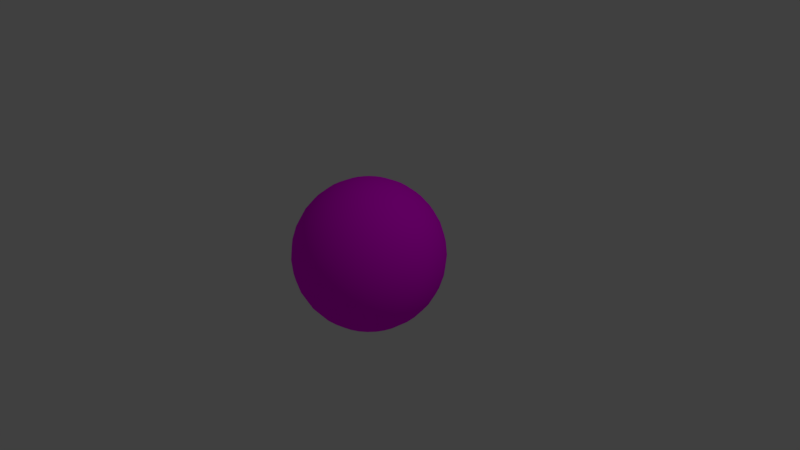 # Source: Me_enoja.blend  (saved by Blender 2.79.0; exported with 4.5.12 LTS)
import bpy
from mathutils import Matrix  # noqa: F401  (used for matrix-valued properties, if any)

bpy.ops.wm.read_factory_settings(use_empty=True)
scene = bpy.context.scene
scene.name = 'Scene'

# ---- collections
col_collection_1 = bpy.data.collections.new('Collection 1'); scene.collection.children.link(col_collection_1)

# ---- images (referenced by path relative to the original .blend; pixels are not part of the script)
import os
ASSET_DIR = os.environ.get("B2B_ASSET_DIR", "")  # directory of the original .blend (textures are referenced by path, not embedded)
HERE = os.path.dirname(os.path.abspath(__file__))  # packed textures are extracted next to this script under _unpacked/

def load_image(name, relpath, width, height, colorspace="sRGB"):
    """Load a texture the original file referenced (path relative to the .blend, or extracted next to this script)."""
    p = next((c for c in (os.path.join(HERE, relpath), os.path.join(ASSET_DIR, relpath)) if relpath and os.path.exists(c)), "")
    if p:
        img = bpy.data.images.load(p, check_existing=True)
        img.name = name
    else:  # same state as the original file: an image datablock whose file is absent (Cycles renders it pink)
        img = bpy.data.images.new(name, width, height)
        img.source = "FILE"
        img.filepath = "//" + (relpath or name)
    img.colorspace_settings.name = colorspace
    return img
img_me_enoja_png = load_image('Me enoja.png', 'Me enoja.png', 1024, 1024, 'sRGB')

# ---- materials (node trees are filled in below, after node groups)
mat_material_001 = bpy.data.materials.new('Material.001')
mat_material_001.alpha_threshold = 0.0
mat_material_001.roughness = 0.5

# ---- material node trees
mat_material_001.use_nodes = True; mat_material_001.node_tree.nodes.clear()
_N = mat_material_001.node_tree.nodes; _L = mat_material_001.node_tree.links
n0 = _N.new('ShaderNodeOutputMaterial'); n0.name = 'Material Output'; n0.location = (300, 300)
n1 = _N.new('ShaderNodeBsdfDiffuse'); n1.name = 'Diffuse BSDF'; n1.location = (10, 300)
n2 = _N.new('ShaderNodeTexImage'); n2.name = 'Image Texture'; n2.location = (-180, 300)
n2.width = 140
n2.image = img_me_enoja_png
_L.new(n1.outputs[0], n0.inputs[0])
_L.new(n2.outputs[0], n1.inputs[0])
n0.is_active_output = True

# ---- world
world_world = bpy.data.worlds.new('World'); scene.world = world_world
world_world.color = (0.05088, 0.05088, 0.05088)
world_world.use_sun_shadow = False
world_world.sun_shadow_jitter_overblur = 0.0
world_world.cycles.sampling_method = 'MANUAL'

# ---- cameras
cam_camera = bpy.data.cameras.new('Camera')
cam_camera.clip_end = 100.0
cam_camera.lens = 35.0
cam_camera.sensor_width = 32.0
cam_camera.sensor_height = 18.0
cam_camera.ortho_scale = 7.314
cam_camera.dof.focus_distance = 0.0

# ---- lights
light_lamp = bpy.data.lights.new('Lamp', 'POINT')
light_lamp.transmission_factor = 0.0
light_lamp.cutoff_distance = 30.0
light_lamp.energy = 100.0
light_lamp.shadow_buffer_clip_start = 1.001
light_lamp.shadow_soft_size = 0.1
light_lamp.shadow_maximum_resolution = 0.006
light_lamp.use_absolute_resolution = True

# ---- meshes
me_sphere = bpy.data.meshes.new('Sphere')
me_sphere.from_pydata([(0.0, -3.258e-07, -1.0), (0.03806, 0.1913, 0.9808), (0.07466, 0.3753, 0.9239), (0.1084, 0.5449, 0.8315), (0.1379, 0.6935, 0.7071), (0.1622, 0.8155, 0.5556), (0.1802, 0.9061, 0.3827), (0.1913, 0.9619, 0.1951), (0.1951, 0.9808, 7.55e-08), (0.1913, 0.9619, -0.1951), (0.1802, 0.9061, -0.3827), (0.1622, 0.8155, -0.5556), (0.1379, 0.6935, -0.7071), (0.1084, 0.5449, -0.8315), (0.07466, 0.3753, -0.9239), (0.03806, 0.1913, -0.9808), (0.07466, 0.1802, 0.9808), (0.1464, 0.3536, 0.9239), (0.2126, 0.5133, 0.8315), (0.2706, 0.6533, 0.7071), (0.3182, 0.7682, 0.5556), (0.3536, 0.8536, 0.3827), (0.3753, 0.9061, 0.1951), (0.3827, 0.9239, 7.55e-08), (0.3753, 0.9061, -0.1951), (0.3536, 0.8536, -0.3827), (0.3182, 0.7682, -0.5556), (0.2706, 0.6533, -0.7071), (0.2126, 0.5133, -0.8315), (0.1464, 0.3536, -0.9239), (0.07466, 0.1802, -0.9808), (0.1084, 0.1622, 0.9808), (0.2126, 0.3182, 0.9239), (0.3087, 0.4619, 0.8315), (0.3928, 0.5879, 0.7071), (0.4619, 0.6913, 0.5556), (0.5133, 0.7682, 0.3827), (0.5449, 0.8155, 0.1951), (0.5556, 0.8315, 7.55e-08), (0.5449, 0.8155, -0.1951), (0.5133, 0.7682, -0.3827), (0.4619, 0.6913, -0.5556), (0.3928, 0.5879, -0.7071), (0.3087, 0.4619, -0.8315), (0.2126, 0.3182, -0.9239), (0.1084, 0.1622, -0.9808), (0.1379, 0.1379, 0.9808), (0.2706, 0.2706, 0.9239), (0.3928, 0.3928, 0.8315), (0.5, 0.5, 0.7071), (0.5879, 0.5879, 0.5556), (0.6533, 0.6533, 0.3827), (0.6935, 0.6935, 0.1951), (0.7071, 0.7071, 7.55e-08), (0.6935, 0.6935, -0.1951), (0.6533, 0.6533, -0.3827), (0.5879, 0.5879, -0.5556), (0.5, 0.5, -0.7071), (0.3928, 0.3928, -0.8315), (0.2706, 0.2706, -0.9239), (0.1379, 0.1379, -0.9808), (0.1622, 0.1084, 0.9808), (0.3182, 0.2126, 0.9239), (0.4619, 0.3087, 0.8315), (0.5879, 0.3928, 0.7071), (0.6913, 0.4619, 0.5556), (0.7682, 0.5133, 0.3827), (0.8155, 0.5449, 0.1951), (0.8315, 0.5556, 7.55e-08), (0.8155, 0.5449, -0.1951), (0.7682, 0.5133, -0.3827), (0.6913, 0.4619, -0.5556), (0.5879, 0.3928, -0.7071), (0.4619, 0.3087, -0.8315), (0.3182, 0.2126, -0.9239), (0.1622, 0.1084, -0.9808), (0.1802, 0.07466, 0.9808), (0.3536, 0.1464, 0.9239), (0.5133, 0.2126, 0.8315), (0.6533, 0.2706, 0.7071), (0.7682, 0.3182, 0.5556), (0.8536, 0.3536, 0.3827), (0.9061, 0.3753, 0.1951), (0.9239, 0.3827, 7.55e-08), (0.9061, 0.3753, -0.1951), (0.8536, 0.3536, -0.3827), (0.7682, 0.3182, -0.5556), (0.6533, 0.2706, -0.7071), (0.5133, 0.2126, -0.8315), (0.3536, 0.1464, -0.9239), (0.1802, 0.07466, -0.9808), (0.1913, 0.03806, 0.9808), (0.3753, 0.07466, 0.9239), (0.5449, 0.1084, 0.8315), (0.6935, 0.1379, 0.7071), (0.8155, 0.1622, 0.5556), (0.9061, 0.1802, 0.3827), (0.9619, 0.1913, 0.1951), (0.9808, 0.1951, 7.55e-08), (0.9619, 0.1913, -0.1951), (0.9061, 0.1802, -0.3827), (0.8155, 0.1622, -0.5556), (0.6935, 0.1379, -0.7071), (0.5449, 0.1084, -0.8315), (0.3753, 0.07466, -0.9239), (0.1913, 0.03806, -0.9808), (0.1951, -3.266e-07, 0.9808), (0.3827, -3.192e-07, 0.9239), (0.5556, -3.117e-07, 0.8315), (0.7071, -3.192e-07, 0.7071), (0.8315, -3.341e-07, 0.5556), (0.9239, -2.745e-07, 0.3827), (0.9808, -3.937e-07, 0.1951), (1.0, -3.788e-07, 7.55e-08), (0.9808, -3.937e-07, -0.1951), (0.9239, -2.298e-07, -0.3827), (0.8315, -3.341e-07, -0.5556), (0.7071, -3.192e-07, -0.7071), (0.5556, -3.415e-07, -0.8315), (0.3827, -3.043e-07, -0.9239), (0.1951, -3.08e-07, -0.9808), (0.1913, -0.03806, 0.9808), (0.3753, -0.07466, 0.9239), (0.5449, -0.1084, 0.8315), (0.6935, -0.138, 0.7071), (0.8155, -0.1622, 0.5556), (0.9061, -0.1802, 0.3827), (0.9619, -0.1913, 0.1951), (0.9808, -0.1951, 7.55e-08), (0.9619, -0.1913, -0.1951), (0.9061, -0.1802, -0.3827), (0.8155, -0.1622, -0.5556), (0.6935, -0.138, -0.7071), (0.5449, -0.1084, -0.8315), (0.3753, -0.07466, -0.9239), (0.1913, -0.03806, -0.9808), (0.1802, -0.07466, 0.9808), (0.3536, -0.1464, 0.9239), (0.5133, -0.2126, 0.8315), (0.6533, -0.2706, 0.7071), (0.7682, -0.3182, 0.5556), (0.8536, -0.3536, 0.3827), (0.9061, -0.3753, 0.1951), (0.9239, -0.3827, 7.55e-08), (0.9061, -0.3753, -0.1951), (0.8536, -0.3536, -0.3827), (0.7682, -0.3182, -0.5556), (0.6533, -0.2706, -0.7071), (0.5133, -0.2126, -0.8315), (0.3536, -0.1464, -0.9239), (0.1802, -0.07466, -0.9808), (0.1622, -0.1084, 0.9808), (0.3182, -0.2126, 0.9239), (0.4619, -0.3087, 0.8315), (0.5879, -0.3928, 0.7071), (0.6913, -0.4619, 0.5556), (0.7682, -0.5133, 0.3827), (0.8155, -0.5449, 0.1951), (0.8315, -0.5556, 7.55e-08), (0.8155, -0.5449, -0.1951), (0.7682, -0.5133, -0.3827), (0.6913, -0.4619, -0.5556), (0.5879, -0.3928, -0.7071), (0.4619, -0.3087, -0.8315), (0.3182, -0.2126, -0.9239), (0.1622, -0.1084, -0.9808), (0.1379, -0.138, 0.9808), (0.2706, -0.2706, 0.9239), (0.3928, -0.3928, 0.8315), (0.5, -0.5, 0.7071), (0.5879, -0.5879, 0.5556), (0.6533, -0.6533, 0.3827), (0.6935, -0.6935, 0.1951), (0.7071, -0.7071, 7.55e-08), (0.6935, -0.6935, -0.1951), (0.6533, -0.6533, -0.3827), (0.5879, -0.5879, -0.5556), (0.5, -0.5, -0.7071), (0.3928, -0.3928, -0.8315), (0.2706, -0.2706, -0.9239), (0.1379, -0.138, -0.9808), (0.1084, -0.1622, 0.9808), (0.2126, -0.3182, 0.9239), (0.3087, -0.4619, 0.8315), (0.3928, -0.5879, 0.7071), (0.4619, -0.6913, 0.5556), (0.5133, -0.7682, 0.3827), (0.5449, -0.8155, 0.1951), (0.5556, -0.8315, 7.55e-08), (0.5449, -0.8155, -0.1951), (0.5133, -0.7682, -0.3827), (0.4619, -0.6913, -0.5556), (0.3928, -0.5879, -0.7071), (0.3087, -0.4619, -0.8315), (0.2126, -0.3182, -0.9239), (0.1084, -0.1622, -0.9808), (0.07466, -0.1802, 0.9808), (0.1464, -0.3536, 0.9239), (0.2126, -0.5133, 0.8315), (0.2706, -0.6533, 0.7071), (0.3182, -0.7682, 0.5556), (0.3536, -0.8536, 0.3827), (0.3753, -0.9061, 0.1951), (0.3827, -0.9239, 7.55e-08), (0.3753, -0.9061, -0.1951), (0.3536, -0.8536, -0.3827), (0.3182, -0.7682, -0.5556), (0.2706, -0.6533, -0.7071), (0.2126, -0.5133, -0.8315), (0.1464, -0.3536, -0.9239), (0.07466, -0.1802, -0.9808), (0.03806, -0.1913, 0.9808), (0.07466, -0.3753, 0.9239), (0.1084, -0.5449, 0.8315), (0.1379, -0.6935, 0.7071), (0.1622, -0.8155, 0.5556), (0.1802, -0.9061, 0.3827), (0.1913, -0.9619, 0.1951), (0.1951, -0.9808, 7.55e-08), (0.1913, -0.9619, -0.1951), (0.1802, -0.9061, -0.3827), (0.1622, -0.8155, -0.5556), (0.1379, -0.6935, -0.7071), (0.1084, -0.5449, -0.8315), (0.07466, -0.3753, -0.9239), (0.03806, -0.1913, -0.9808), (-7.212e-09, -0.1951, 0.9808), (4.122e-08, -0.3827, 0.9239), (2.632e-08, -0.5556, 0.8315), (-2.584e-08, -0.7071, 0.7071), (-8.544e-08, -0.8315, 0.5556), (6.357e-08, -0.9239, 0.3827), (-8.544e-08, -0.9808, 0.1951), (-1.003e-07, -1.0, 7.55e-08), (-8.544e-08, -0.9808, -0.1951), (6.357e-08, -0.9239, -0.3827), (-8.544e-08, -0.8315, -0.5556), (-2.584e-08, -0.7071, -0.7071), (-1.094e-08, -0.5556, -0.8315), (3.964e-09, -0.3827, -0.9239), (3.964e-09, -0.1951, -0.9808), (-0.03806, -0.1913, 0.9808), (-0.07466, -0.3753, 0.9239), (-0.1084, -0.5449, 0.8315), (-0.1379, -0.6935, 0.7071), (-0.1622, -0.8155, 0.5556), (-0.1802, -0.9061, 0.3827), (-0.1913, -0.9619, 0.1951), (-0.1951, -0.9808, 7.55e-08), (-0.1913, -0.9619, -0.1951), (-0.1802, -0.9061, -0.3827), (-0.1622, -0.8155, -0.5556), (-0.1379, -0.6935, -0.7071), (-0.1084, -0.5449, -0.8315), (-0.07466, -0.3753, -0.9239), (-0.03806, -0.1913, -0.9808), (-1.247e-07, -6.269e-07, 1.0), (-0.07466, -0.1802, 0.9808), (-0.1464, -0.3536, 0.9239), (-0.2126, -0.5133, 0.8315), (-0.2706, -0.6533, 0.7071), (-0.3182, -0.7682, 0.5556), (-0.3536, -0.8536, 0.3827), (-0.3753, -0.9061, 0.1951), (-0.3827, -0.9239, 7.55e-08), (-0.3753, -0.9061, -0.1951), (-0.3536, -0.8536, -0.3827), (-0.3182, -0.7682, -0.5556), (-0.2706, -0.6533, -0.7071), (-0.2126, -0.5133, -0.8315), (-0.1464, -0.3536, -0.9239), (-0.07466, -0.1802, -0.9808), (-0.1084, -0.1622, 0.9808), (-0.2126, -0.3182, 0.9239), (-0.3087, -0.4619, 0.8315), (-0.3928, -0.5879, 0.7071), (-0.4619, -0.6913, 0.5556), (-0.5133, -0.7682, 0.3827), (-0.5449, -0.8155, 0.1951), (-0.5556, -0.8315, 7.55e-08), (-0.5449, -0.8155, -0.1951), (-0.5133, -0.7682, -0.3827), (-0.4619, -0.6913, -0.5556), (-0.3928, -0.5879, -0.7071), (-0.3087, -0.4619, -0.8315), (-0.2126, -0.3182, -0.9239), (-0.1084, -0.1622, -0.9808), (-0.1379, -0.138, 0.9808), (-0.2706, -0.2706, 0.9239), (-0.3928, -0.3928, 0.8315), (-0.5, -0.5, 0.7071), (-0.5879, -0.5879, 0.5556), (-0.6533, -0.6533, 0.3827), (-0.6935, -0.6935, 0.1951), (-0.7071, -0.7071, 7.55e-08), (-0.6935, -0.6935, -0.1951), (-0.6533, -0.6533, -0.3827), (-0.5879, -0.5879, -0.5556), (-0.5, -0.5, -0.7071), (-0.3928, -0.3928, -0.8315), (-0.2706, -0.2706, -0.9239), (-0.1379, -0.1379, -0.9808), (-0.1622, -0.1084, 0.9808), (-0.3182, -0.2126, 0.9239), (-0.4619, -0.3087, 0.8315), (-0.5879, -0.3928, 0.7071), (-0.6913, -0.4619, 0.5556), (-0.7682, -0.5133, 0.3827), (-0.8155, -0.5449, 0.1951), (-0.8315, -0.5556, 7.55e-08), (-0.8155, -0.5449, -0.1951), (-0.7682, -0.5133, -0.3827), (-0.6913, -0.4619, -0.5556), (-0.5879, -0.3928, -0.7071), (-0.4619, -0.3087, -0.8315), (-0.3182, -0.2126, -0.9239), (-0.1622, -0.1084, -0.9808), (-0.1802, -0.07466, 0.9808), (-0.3536, -0.1464, 0.9239), (-0.5133, -0.2126, 0.8315), (-0.6533, -0.2706, 0.7071), (-0.7682, -0.3182, 0.5556), (-0.8536, -0.3536, 0.3827), (-0.9061, -0.3753, 0.1951), (-0.9239, -0.3827, 7.55e-08), (-0.9061, -0.3753, -0.1951), (-0.8536, -0.3536, -0.3827), (-0.7682, -0.3182, -0.5556), (-0.6533, -0.2706, -0.7071), (-0.5133, -0.2126, -0.8315), (-0.3536, -0.1464, -0.9239), (-0.1802, -0.07466, -0.9808), (-0.1913, -0.03806, 0.9808), (-0.3753, -0.07466, 0.9239), (-0.5449, -0.1084, 0.8315), (-0.6935, -0.1379, 0.7071), (-0.8155, -0.1622, 0.5556), (-0.9061, -0.1802, 0.3827), (-0.9619, -0.1913, 0.1951), (-0.9808, -0.1951, 7.55e-08), (-0.9619, -0.1913, -0.1951), (-0.9061, -0.1802, -0.3827), (-0.8155, -0.1622, -0.5556), (-0.6935, -0.1379, -0.7071), (-0.5449, -0.1084, -0.8315), (-0.3753, -0.07466, -0.9239), (-0.1913, -0.03806, -0.9808), (-0.1951, -3.117e-07, 0.9808), (-0.3827, -2.819e-07, 0.9239), (-0.5556, -2.819e-07, 0.8315), (-0.7071, -1.851e-07, 0.7071), (-0.8315, -1.404e-07, 0.5556), (-0.9239, -3.192e-07, 0.3827), (-0.9808, -9.567e-08, 0.1951), (-1.0, -1.404e-07, 7.55e-08), (-0.9808, -9.567e-08, -0.1951), (-0.9239, -3.192e-07, -0.3827), (-0.8315, -1.404e-07, -0.5556), (-0.7071, -1.851e-07, -0.7071), (-0.5556, -2.596e-07, -0.8315), (-0.3827, -2.521e-07, -0.9239), (-0.1951, -3.155e-07, -0.9808), (-0.1913, 0.03806, 0.9808), (-0.3753, 0.07466, 0.9239), (-0.5449, 0.1084, 0.8315), (-0.6935, 0.1379, 0.7071), (-0.8155, 0.1622, 0.5556), (-0.9061, 0.1802, 0.3827), (-0.9619, 0.1913, 0.1951), (-0.9808, 0.1951, 7.55e-08), (-0.9619, 0.1913, -0.1951), (-0.9061, 0.1802, -0.3827), (-0.8155, 0.1622, -0.5556), (-0.6935, 0.1379, -0.7071), (-0.5449, 0.1084, -0.8315), (-0.3753, 0.07466, -0.9239), (-0.1913, 0.03806, -0.9808), (-0.1802, 0.07466, 0.9808), (-0.3536, 0.1464, 0.9239), (-0.5133, 0.2126, 0.8315), (-0.6533, 0.2706, 0.7071), (-0.7682, 0.3182, 0.5556), (-0.8536, 0.3536, 0.3827), (-0.9061, 0.3753, 0.1951), (-0.9239, 0.3827, 7.55e-08), (-0.9061, 0.3753, -0.1951), (-0.8536, 0.3536, -0.3827), (-0.7682, 0.3182, -0.5556), (-0.6533, 0.2706, -0.7071), (-0.5133, 0.2126, -0.8315), (-0.3536, 0.1464, -0.9239), (-0.1802, 0.07466, -0.9808), (-0.1622, 0.1084, 0.9808), (-0.3182, 0.2126, 0.9239), (-0.4619, 0.3087, 0.8315), (-0.5879, 0.3928, 0.7071), (-0.6913, 0.4619, 0.5556), (-0.7682, 0.5133, 0.3827), (-0.8155, 0.5449, 0.1951), (-0.8315, 0.5556, 7.55e-08), (-0.8155, 0.5449, -0.1951), (-0.7682, 0.5133, -0.3827), (-0.6913, 0.4619, -0.5556), (-0.5879, 0.3928, -0.7071), (-0.4619, 0.3087, -0.8315), (-0.3182, 0.2126, -0.9239), (-0.1622, 0.1084, -0.9808), (-0.1379, 0.1379, 0.9808), (-0.2706, 0.2706, 0.9239), (-0.3928, 0.3928, 0.8315), (-0.5, 0.5, 0.7071), (-0.5879, 0.5879, 0.5556), (-0.6533, 0.6533, 0.3827), (-0.6935, 0.6935, 0.1951), (-0.7071, 0.7071, 7.55e-08), (-0.6935, 0.6935, -0.1951), (-0.6533, 0.6533, -0.3827), (-0.5879, 0.5879, -0.5556), (-0.5, 0.5, -0.7071), (-0.3928, 0.3928, -0.8315), (-0.2706, 0.2706, -0.9239), (-0.1379, 0.1379, -0.9808), (-0.1084, 0.1622, 0.9808), (-0.2126, 0.3182, 0.9239), (-0.3087, 0.4619, 0.8315), (-0.3928, 0.5879, 0.7071), (-0.4619, 0.6913, 0.5556), (-0.5133, 0.7682, 0.3827), (-0.5449, 0.8155, 0.1951), (-0.5556, 0.8315, 7.55e-08), (-0.5449, 0.8155, -0.1951), (-0.5133, 0.7682, -0.3827), (-0.4619, 0.6913, -0.5556), (-0.3928, 0.5879, -0.7071), (-0.3087, 0.4619, -0.8315), (-0.2126, 0.3182, -0.9239), (-0.1084, 0.1622, -0.9808), (-0.07466, 0.1802, 0.9808), (-0.1464, 0.3536, 0.9239), (-0.2126, 0.5133, 0.8315), (-0.2706, 0.6533, 0.7071), (-0.3182, 0.7682, 0.5556), (-0.3536, 0.8536, 0.3827), (-0.3753, 0.9061, 0.1951), (-0.3827, 0.9239, 7.55e-08), (-0.3753, 0.9061, -0.1951), (-0.3536, 0.8536, -0.3827), (-0.3182, 0.7682, -0.5556), (-0.2706, 0.6533, -0.7071), (-0.2126, 0.5133, -0.8315), (-0.1464, 0.3536, -0.9239), (-0.07466, 0.1802, -0.9808), (-0.03806, 0.1913, 0.9808), (-0.07466, 0.3753, 0.9239), (-0.1084, 0.5449, 0.8315), (-0.1379, 0.6935, 0.7071), (-0.1622, 0.8155, 0.5556), (-0.1802, 0.9061, 0.3827), (-0.1913, 0.9619, 0.1951), (-0.1951, 0.9808, 7.55e-08), (-0.1913, 0.9619, -0.1951), (-0.1802, 0.9061, -0.3827), (-0.1622, 0.8155, -0.5556), (-0.1379, 0.6935, -0.7071), (-0.1084, 0.5449, -0.8315), (-0.07466, 0.3753, -0.9239), (-0.03806, 0.1913, -0.9808), (3.749e-08, 0.1951, 0.9808), (7.847e-08, 0.3827, 0.9239), (1.083e-07, 0.5556, 0.8315), (1.53e-07, 0.7071, 0.7071), (2.722e-07, 0.8315, 0.5556), (6.357e-08, 0.9239, 0.3827), (2.573e-07, 0.9808, 0.1951), (2.722e-07, 1.0, 7.55e-08), (2.573e-07, 0.9808, -0.1951), (6.357e-08, 0.9239, -0.3827), (2.722e-07, 0.8315, -0.5556), (1.53e-07, 0.7071, -0.7071), (1.232e-07, 0.5556, -0.8315), (7.847e-08, 0.3827, -0.9239), (1.514e-08, 0.1951, -0.9808)], [], [(476, 475, 9, 10), (469, 468, 2, 3), (477, 476, 10, 11), (470, 469, 3, 4), (478, 477, 11, 12), (471, 470, 4, 5), (479, 478, 12, 13), (472, 471, 5, 6), (480, 479, 13, 14), (473, 472, 6, 7), (481, 480, 14, 15), (474, 473, 7, 8), (467, 256, 1), (0, 481, 15), (475, 474, 8, 9), (468, 467, 1, 2), (1, 256, 16), (0, 15, 30), (9, 8, 23, 24), (2, 1, 16, 17), (10, 9, 24, 25), (3, 2, 17, 18), (11, 10, 25, 26), (4, 3, 18, 19), (12, 11, 26, 27), (5, 4, 19, 20), (13, 12, 27, 28), (6, 5, 20, 21), (14, 13, 28, 29), (7, 6, 21, 22), (15, 14, 29, 30), (8, 7, 22, 23), (20, 19, 34, 35), (28, 27, 42, 43), (21, 20, 35, 36), (29, 28, 43, 44), (22, 21, 36, 37), (30, 29, 44, 45), (23, 22, 37, 38), (16, 256, 31), (0, 30, 45), (24, 23, 38, 39), (17, 16, 31, 32), (25, 24, 39, 40), (18, 17, 32, 33), (26, 25, 40, 41), (19, 18, 33, 34), (27, 26, 41, 42), (39, 38, 53, 54), (32, 31, 46, 47), (40, 39, 54, 55), (33, 32, 47, 48), (41, 40, 55, 56), (34, 33, 48, 49), (42, 41, 56, 57), (35, 34, 49, 50), (43, 42, 57, 58), (36, 35, 50, 51), (44, 43, 58, 59), (37, 36, 51, 52), (45, 44, 59, 60), (38, 37, 52, 53), (31, 256, 46), (0, 45, 60), (58, 57, 72, 73), (51, 50, 65, 66), (59, 58, 73, 74), (52, 51, 66, 67), (60, 59, 74, 75), (53, 52, 67, 68), (46, 256, 61), (0, 60, 75), (54, 53, 68, 69), (47, 46, 61, 62), (55, 54, 69, 70), (48, 47, 62, 63), (56, 55, 70, 71), (49, 48, 63, 64), (57, 56, 71, 72), (50, 49, 64, 65), (70, 69, 84, 85), (63, 62, 77, 78), (71, 70, 85, 86), (64, 63, 78, 79), (72, 71, 86, 87), (65, 64, 79, 80), (73, 72, 87, 88), (66, 65, 80, 81), (74, 73, 88, 89), (67, 66, 81, 82), (75, 74, 89, 90), (68, 67, 82, 83), (61, 256, 76), (0, 75, 90), (69, 68, 83, 84), (62, 61, 76, 77), (89, 88, 103, 104), (82, 81, 96, 97), (90, 89, 104, 105), (83, 82, 97, 98), (76, 256, 91), (0, 90, 105), (84, 83, 98, 99), (77, 76, 91, 92), (85, 84, 99, 100), (78, 77, 92, 93), (86, 85, 100, 101), (79, 78, 93, 94), (87, 86, 101, 102), (80, 79, 94, 95), (88, 87, 102, 103), (81, 80, 95, 96), (93, 92, 107, 108), (101, 100, 115, 116), (94, 93, 108, 109), (102, 101, 116, 117), (95, 94, 109, 110), (103, 102, 117, 118), (96, 95, 110, 111), (104, 103, 118, 119), (97, 96, 111, 112), (105, 104, 119, 120), (98, 97, 112, 113), (91, 256, 106), (0, 105, 120), (99, 98, 113, 114), (92, 91, 106, 107), (100, 99, 114, 115), (112, 111, 126, 127), (120, 119, 134, 135), (113, 112, 127, 128), (106, 256, 121), (0, 120, 135), (114, 113, 128, 129), (107, 106, 121, 122), (115, 114, 129, 130), (108, 107, 122, 123), (116, 115, 130, 131), (109, 108, 123, 124), (117, 116, 131, 132), (110, 109, 124, 125), (118, 117, 132, 133), (111, 110, 125, 126), (119, 118, 133, 134), (131, 130, 145, 146), (124, 123, 138, 139), (132, 131, 146, 147), (125, 124, 139, 140), (133, 132, 147, 148), (126, 125, 140, 141), (134, 133, 148, 149), (127, 126, 141, 142), (135, 134, 149, 150), (128, 127, 142, 143), (121, 256, 136), (0, 135, 150), (129, 128, 143, 144), (122, 121, 136, 137), (130, 129, 144, 145), (123, 122, 137, 138), (150, 149, 164, 165), (143, 142, 157, 158), (136, 256, 151), (0, 150, 165), (144, 143, 158, 159), (137, 136, 151, 152), (145, 144, 159, 160), (138, 137, 152, 153), (146, 145, 160, 161), (139, 138, 153, 154), (147, 146, 161, 162), (140, 139, 154, 155), (148, 147, 162, 163), (141, 140, 155, 156), (149, 148, 163, 164), (142, 141, 156, 157), (154, 153, 168, 169), (162, 161, 176, 177), (155, 154, 169, 170), (163, 162, 177, 178), (156, 155, 170, 171), (164, 163, 178, 179), (157, 156, 171, 172), (165, 164, 179, 180), (158, 157, 172, 173), (151, 256, 166), (0, 165, 180), (159, 158, 173, 174), (152, 151, 166, 167), (160, 159, 174, 175), (153, 152, 167, 168), (161, 160, 175, 176), (173, 172, 187, 188), (166, 256, 181), (0, 180, 195), (174, 173, 188, 189), (167, 166, 181, 182), (175, 174, 189, 190), (168, 167, 182, 183), (176, 175, 190, 191), (169, 168, 183, 184), (177, 176, 191, 192), (170, 169, 184, 185), (178, 177, 192, 193), (171, 170, 185, 186), (179, 178, 193, 194), (172, 171, 186, 187), (180, 179, 194, 195), (192, 191, 206, 207), (185, 184, 199, 200), (193, 192, 207, 208), (186, 185, 200, 201), (194, 193, 208, 209), (187, 186, 201, 202), (195, 194, 209, 210), (188, 187, 202, 203), (181, 256, 196), (0, 195, 210), (189, 188, 203, 204), (182, 181, 196, 197), (190, 189, 204, 205), (183, 182, 197, 198), (191, 190, 205, 206), (184, 183, 198, 199), (0, 210, 225), (204, 203, 218, 219), (197, 196, 211, 212), (205, 204, 219, 220), (198, 197, 212, 213), (206, 205, 220, 221), (199, 198, 213, 214), (207, 206, 221, 222), (200, 199, 214, 215), (208, 207, 222, 223), (201, 200, 215, 216), (209, 208, 223, 224), (202, 201, 216, 217), (210, 209, 224, 225), (203, 202, 217, 218), (196, 256, 211), (223, 222, 237, 238), (216, 215, 230, 231), (224, 223, 238, 239), (217, 216, 231, 232), (225, 224, 239, 240), (218, 217, 232, 233), (211, 256, 226), (0, 225, 240), (219, 218, 233, 234), (212, 211, 226, 227), (220, 219, 234, 235), (213, 212, 227, 228), (221, 220, 235, 236), (214, 213, 228, 229), (222, 221, 236, 237), (215, 214, 229, 230), (227, 226, 241, 242), (235, 234, 249, 250), (228, 227, 242, 243), (236, 235, 250, 251), (229, 228, 243, 244), (237, 236, 251, 252), (230, 229, 244, 245), (238, 237, 252, 253), (231, 230, 245, 246), (239, 238, 253, 254), (232, 231, 246, 247), (240, 239, 254, 255), (233, 232, 247, 248), (226, 256, 241), (0, 240, 255), (234, 233, 248, 249), (246, 245, 261, 262), (254, 253, 269, 270), (247, 246, 262, 263), (255, 254, 270, 271), (248, 247, 263, 264), (241, 256, 257), (0, 255, 271), (249, 248, 264, 265), (242, 241, 257, 258), (250, 249, 265, 266), (243, 242, 258, 259), (251, 250, 266, 267), (244, 243, 259, 260), (252, 251, 267, 268), (245, 244, 260, 261), (253, 252, 268, 269), (266, 265, 280, 281), (259, 258, 273, 274), (267, 266, 281, 282), (260, 259, 274, 275), (268, 267, 282, 283), (261, 260, 275, 276), (269, 268, 283, 284), (262, 261, 276, 277), (270, 269, 284, 285), (263, 262, 277, 278), (271, 270, 285, 286), (264, 263, 278, 279), (257, 256, 272), (0, 271, 286), (265, 264, 279, 280), (258, 257, 272, 273), (285, 284, 299, 300), (278, 277, 292, 293), (286, 285, 300, 301), (279, 278, 293, 294), (272, 256, 287), (0, 286, 301), (280, 279, 294, 295), (273, 272, 287, 288), (281, 280, 295, 296), (274, 273, 288, 289), (282, 281, 296, 297), (275, 274, 289, 290), (283, 282, 297, 298), (276, 275, 290, 291), (284, 283, 298, 299), (277, 276, 291, 292), (289, 288, 303, 304), (297, 296, 311, 312), (290, 289, 304, 305), (298, 297, 312, 313), (291, 290, 305, 306), (299, 298, 313, 314), (292, 291, 306, 307), (300, 299, 314, 315), (293, 292, 307, 308), (301, 300, 315, 316), (294, 293, 308, 309), (287, 256, 302), (0, 301, 316), (295, 294, 309, 310), (288, 287, 302, 303), (296, 295, 310, 311), (308, 307, 322, 323), (316, 315, 330, 331), (309, 308, 323, 324), (302, 256, 317), (0, 316, 331), (310, 309, 324, 325), (303, 302, 317, 318), (311, 310, 325, 326), (304, 303, 318, 319), (312, 311, 326, 327), (305, 304, 319, 320), (313, 312, 327, 328), (306, 305, 320, 321), (314, 313, 328, 329), (307, 306, 321, 322), (315, 314, 329, 330), (327, 326, 341, 342), (320, 319, 334, 335), (328, 327, 342, 343), (321, 320, 335, 336), (329, 328, 343, 344), (322, 321, 336, 337), (330, 329, 344, 345), (323, 322, 337, 338), (331, 330, 345, 346), (324, 323, 338, 339), (317, 256, 332), (0, 331, 346), (325, 324, 339, 340), (318, 317, 332, 333), (326, 325, 340, 341), (319, 318, 333, 334), (346, 345, 360, 361), (339, 338, 353, 354), (332, 256, 347), (0, 346, 361), (340, 339, 354, 355), (333, 332, 347, 348), (341, 340, 355, 356), (334, 333, 348, 349), (342, 341, 356, 357), (335, 334, 349, 350), (343, 342, 357, 358), (336, 335, 350, 351), (344, 343, 358, 359), (337, 336, 351, 352), (345, 344, 359, 360), (338, 337, 352, 353), (358, 357, 372, 373), (351, 350, 365, 366), (359, 358, 373, 374), (352, 351, 366, 367), (360, 359, 374, 375), (353, 352, 367, 368), (361, 360, 375, 376), (354, 353, 368, 369), (347, 256, 362), (0, 361, 376), (355, 354, 369, 370), (348, 347, 362, 363), (356, 355, 370, 371), (349, 348, 363, 364), (357, 356, 371, 372), (350, 349, 364, 365), (362, 256, 377), (0, 376, 391), (370, 369, 384, 385), (363, 362, 377, 378), (371, 370, 385, 386), (364, 363, 378, 379), (372, 371, 386, 387), (365, 364, 379, 380), (373, 372, 387, 388), (366, 365, 380, 381), (374, 373, 388, 389), (367, 366, 381, 382), (375, 374, 389, 390), (368, 367, 382, 383), (376, 375, 390, 391), (369, 368, 383, 384), (381, 380, 395, 396), (389, 388, 403, 404), (382, 381, 396, 397), (390, 389, 404, 405), (383, 382, 397, 398), (391, 390, 405, 406), (384, 383, 398, 399), (377, 256, 392), (0, 391, 406), (385, 384, 399, 400), (378, 377, 392, 393), (386, 385, 400, 401), (379, 378, 393, 394), (387, 386, 401, 402), (380, 379, 394, 395), (388, 387, 402, 403), (400, 399, 414, 415), (393, 392, 407, 408), (401, 400, 415, 416), (394, 393, 408, 409), (402, 401, 416, 417), (395, 394, 409, 410), (403, 402, 417, 418), (396, 395, 410, 411), (404, 403, 418, 419), (397, 396, 411, 412), (405, 404, 419, 420), (398, 397, 412, 413), (406, 405, 420, 421), (399, 398, 413, 414), (392, 256, 407), (0, 406, 421), (419, 418, 433, 434), (412, 411, 426, 427), (420, 419, 434, 435), (413, 412, 427, 428), (421, 420, 435, 436), (414, 413, 428, 429), (407, 256, 422), (0, 421, 436), (415, 414, 429, 430), (408, 407, 422, 423), (416, 415, 430, 431), (409, 408, 423, 424), (417, 416, 431, 432), (410, 409, 424, 425), (418, 417, 432, 433), (411, 410, 425, 426), (423, 422, 437, 438), (431, 430, 445, 446), (424, 423, 438, 439), (432, 431, 446, 447), (425, 424, 439, 440), (433, 432, 447, 448), (426, 425, 440, 441), (434, 433, 448, 449), (427, 426, 441, 442), (435, 434, 449, 450), (428, 427, 442, 443), (436, 435, 450, 451), (429, 428, 443, 444), (422, 256, 437), (0, 436, 451), (430, 429, 444, 445), (442, 441, 456, 457), (450, 449, 464, 465), (443, 442, 457, 458), (451, 450, 465, 466), (444, 443, 458, 459), (437, 256, 452), (0, 451, 466), (445, 444, 459, 460), (438, 437, 452, 453), (446, 445, 460, 461), (439, 438, 453, 454), (447, 446, 461, 462), (440, 439, 454, 455), (448, 447, 462, 463), (441, 440, 455, 456), (449, 448, 463, 464), (461, 460, 475, 476), (454, 453, 468, 469), (462, 461, 476, 477), (455, 454, 469, 470), (463, 462, 477, 478), (456, 455, 470, 471), (464, 463, 478, 479), (457, 456, 471, 472), (465, 464, 479, 480), (458, 457, 472, 473), (466, 465, 480, 481), (459, 458, 473, 474), (452, 256, 467), (0, 466, 481), (460, 459, 474, 475), (453, 452, 467, 468)])
me_sphere.polygons.foreach_set('use_smooth', [True] * 512)
_uv = me_sphere.uv_layers.new(name='UVMap')
_uv.uv.foreach_set('vector', [0.95, 0.375, 0.95, 0.4375, 0.95, 0.4375, 0.95, 0.375, 0.95, 0.8125, 0.95, 0.875, 0.95, 0.875, 0.95, 0.8125, 0.95, 0.3125, 0.95, 0.375, 0.95, 0.375, 0.95, 0.3125, 0.95, 0.75, 0.95, 0.8125, 0.95, 0.8125, 0.95, 0.75, 0.95, 0.25, 0.95, 0.3125, 0.95, 0.3125, 0.95, 0.25, 0.95, 0.6875, 0.95, 0.75, 0.95, 0.75, 0.95, 0.6875, 0.95, 0.1875, 0.95, 0.25, 0.95, 0.25, 0.95, 0.1875, 0.95, 0.625, 0.95, 0.6875, 0.95, 0.6875, 0.95, 0.625, 0.95, 0.125, 0.95, 0.1875, 0.95, 0.1875, 0.95, 0.125, 0.95, 0.5625, 0.95, 0.625, 0.95, 0.625, 0.95, 0.5625, 0.95, 0.0625, 0.95, 0.125, 0.95, 0.125, 0.95, 0.0625, 0.95, 0.5, 0.95, 0.5625, 0.95, 0.5625, 0.95, 0.5, 0.95, 0.9375, 0.95, 1.0, 0.95, 0.9375, 0.95, 0.0, 0.95, 0.0625, 0.95, 0.0625, 0.95, 0.4375, 0.95, 0.5, 0.95, 0.5, 0.95, 0.4375, 0.95, 0.875, 0.95, 0.9375, 0.95, 0.9375, 0.95, 0.875, 0.95, 0.9375, 0.95, 1.0, 0.8485, 0.9375, 0.95, 0.0, 0.95, 0.0625, 0.8485, 0.0625, 0.95, 0.4375, 0.95, 0.5, 0.8485, 0.5, 0.8485, 0.4375, 0.95, 0.875, 0.95, 0.9375, 0.8485, 0.9375, 0.8485, 0.875, 0.95, 0.375, 0.95, 0.4375, 0.8485, 0.4375, 0.8485, 0.375, 0.95, 0.8125, 0.95, 0.875, 0.8485, 0.875, 0.8485, 0.8125, 0.95, 0.3125, 0.95, 0.375, 0.8485, 0.375, 0.8485, 0.3125, 0.95, 0.75, 0.95, 0.8125, 0.8485, 0.8125, 0.8485, 0.75, 0.95, 0.25, 0.95, 0.3125, 0.8485, 0.3125, 0.8485, 0.25, 0.95, 0.6875, 0.95, 0.75, 0.8485, 0.75, 0.8485, 0.6875, 0.95, 0.1875, 0.95, 0.25, 0.8485, 0.25, 0.8485, 0.1875, 0.95, 0.625, 0.95, 0.6875, 0.8485, 0.6875, 0.8485, 0.625, 0.95, 0.125, 0.95, 0.1875, 0.8485, 0.1875, 0.8485, 0.125, 0.95, 0.5625, 0.95, 0.625, 0.8485, 0.625, 0.8485, 0.5625, 0.95, 0.0625, 0.95, 0.125, 0.8485, 0.125, 0.8485, 0.0625, 0.95, 0.5, 0.95, 0.5625, 0.8485, 0.5625, 0.8485, 0.5, 0.8485, 0.6875, 0.8485, 0.75, 0.7904, 0.75, 0.7904, 0.6875, 0.8485, 0.1875, 0.8485, 0.25, 0.7904, 0.25, 0.7904, 0.1875, 0.8485, 0.625, 0.8485, 0.6875, 0.7904, 0.6875, 0.7904, 0.625, 0.8485, 0.125, 0.8485, 0.1875, 0.7904, 0.1875, 0.7904, 0.125, 0.8485, 0.5625, 0.8485, 0.625, 0.7904, 0.625, 0.7904, 0.5625, 0.8485, 0.0625, 0.8485, 0.125, 0.7904, 0.125, 0.7904, 0.0625, 0.8485, 0.5, 0.8485, 0.5625, 0.7904, 0.5625, 0.7904, 0.5, 0.8485, 0.9375, 0.8194, 1.0, 0.7904, 0.9375, 0.8194, 0.0, 0.8485, 0.0625, 0.7904, 0.0625, 0.8485, 0.4375, 0.8485, 0.5, 0.7904, 0.5, 0.7904, 0.4375, 0.8485, 0.875, 0.8485, 0.9375, 0.7904, 0.9375, 0.7904, 0.875, 0.8485, 0.375, 0.8485, 0.4375, 0.7904, 0.4375, 0.7904, 0.375, 0.8485, 0.8125, 0.8485, 0.875, 0.7904, 0.875, 0.7904, 0.8125, 0.8485, 0.3125, 0.8485, 0.375, 0.7904, 0.375, 0.7904, 0.3125, 0.8485, 0.75, 0.8485, 0.8125, 0.7904, 0.8125, 0.7904, 0.75, 0.8485, 0.25, 0.8485, 0.3125, 0.7904, 0.3125, 0.7904, 0.25, 0.7904, 0.4375, 0.7904, 0.5, 0.7323, 0.5, 0.7323, 0.4375, 0.7904, 0.875, 0.7904, 0.9375, 0.7323, 0.9375, 0.7323, 0.875, 0.7904, 0.375, 0.7904, 0.4375, 0.7323, 0.4375, 0.7323, 0.375, 0.7904, 0.8125, 0.7904, 0.875, 0.7323, 0.875, 0.7323, 0.8125, 0.7904, 0.3125, 0.7904, 0.375, 0.7323, 0.375, 0.7323, 0.3125, 0.7904, 0.75, 0.7904, 0.8125, 0.7323, 0.8125, 0.7323, 0.75, 0.7904, 0.25, 0.7904, 0.3125, 0.7323, 0.3125, 0.7323, 0.25, 0.7904, 0.6875, 0.7904, 0.75, 0.7323, 0.75, 0.7323, 0.6875, 0.7904, 0.1875, 0.7904, 0.25, 0.7323, 0.25, 0.7323, 0.1875, 0.7904, 0.625, 0.7904, 0.6875, 0.7323, 0.6875, 0.7323, 0.625, 0.7904, 0.125, 0.7904, 0.1875, 0.7323, 0.1875, 0.7323, 0.125, 0.7904, 0.5625, 0.7904, 0.625, 0.7323, 0.625, 0.7323, 0.5625, 0.7904, 0.0625, 0.7904, 0.125, 0.7323, 0.125, 0.7323, 0.0625, 0.7904, 0.5, 0.7904, 0.5625, 0.7323, 0.5625, 0.7323, 0.5, 0.7904, 0.9375, 0.7613, 1.0, 0.7323, 0.9375, 0.7613, 0.0, 0.7904, 0.0625, 0.7323, 0.0625, 0.7323, 0.1875, 0.7323, 0.25, 0.6742, 0.25, 0.6742, 0.1875, 0.7323, 0.625, 0.7323, 0.6875, 0.6742, 0.6875, 0.6742, 0.625, 0.7323, 0.125, 0.7323, 0.1875, 0.6742, 0.1875, 0.6742, 0.125, 0.7323, 0.5625, 0.7323, 0.625, 0.6742, 0.625, 0.6742, 0.5625, 0.7323, 0.0625, 0.7323, 0.125, 0.6742, 0.125, 0.6742, 0.0625, 0.7323, 0.5, 0.7323, 0.5625, 0.6742, 0.5625, 0.6742, 0.5, 0.7323, 0.9375, 0.7033, 1.0, 0.6742, 0.9375, 0.7033, 0.0, 0.7323, 0.0625, 0.6742, 0.0625, 0.7323, 0.4375, 0.7323, 0.5, 0.6742, 0.5, 0.6742, 0.4375, 0.7323, 0.875, 0.7323, 0.9375, 0.6742, 0.9375, 0.6742, 0.875, 0.7323, 0.375, 0.7323, 0.4375, 0.6742, 0.4375, 0.6742, 0.375, 0.7323, 0.8125, 0.7323, 0.875, 0.6742, 0.875, 0.6742, 0.8125, 0.7323, 0.3125, 0.7323, 0.375, 0.6742, 0.375, 0.6742, 0.3125, 0.7323, 0.75, 0.7323, 0.8125, 0.6742, 0.8125, 0.6742, 0.75, 0.7323, 0.25, 0.7323, 0.3125, 0.6742, 0.3125, 0.6742, 0.25, 0.7323, 0.6875, 0.7323, 0.75, 0.6742, 0.75, 0.6742, 0.6875, 0.6742, 0.375, 0.6742, 0.4375, 0.6162, 0.4375, 0.6162, 0.375, 0.6742, 0.8125, 0.6742, 0.875, 0.6162, 0.875, 0.6162, 0.8125, 0.6742, 0.3125, 0.6742, 0.375, 0.6162, 0.375, 0.6162, 0.3125, 0.6742, 0.75, 0.6742, 0.8125, 0.6162, 0.8125, 0.6162, 0.75, 0.6742, 0.25, 0.6742, 0.3125, 0.6162, 0.3125, 0.6162, 0.25, 0.6742, 0.6875, 0.6742, 0.75, 0.6162, 0.75, 0.6162, 0.6875, 0.6742, 0.1875, 0.6742, 0.25, 0.6162, 0.25, 0.6162, 0.1875, 0.6742, 0.625, 0.6742, 0.6875, 0.6162, 0.6875, 0.6162, 0.625, 0.6742, 0.125, 0.6742, 0.1875, 0.6162, 0.1875, 0.6162, 0.125, 0.6742, 0.5625, 0.6742, 0.625, 0.6162, 0.625, 0.6162, 0.5625, 0.6742, 0.0625, 0.6742, 0.125, 0.6162, 0.125, 0.6162, 0.0625, 0.6742, 0.5, 0.6742, 0.5625, 0.6162, 0.5625, 0.6162, 0.5, 0.6742, 0.9375, 0.6452, 1.0, 0.6162, 0.9375, 0.6452, 0.0, 0.6742, 0.0625, 0.6162, 0.0625, 0.6742, 0.4375, 0.6742, 0.5, 0.6162, 0.5, 0.6162, 0.4375, 0.6742, 0.875, 0.6742, 0.9375, 0.6162, 0.9375, 0.6162, 0.875, 0.6162, 0.125, 0.6162, 0.1875, 0.5581, 0.1875, 0.5581, 0.125, 0.6162, 0.5625, 0.6162, 0.625, 0.5581, 0.625, 0.5581, 0.5625, 0.6162, 0.0625, 0.6162, 0.125, 0.5581, 0.125, 0.5581, 0.0625, 0.6162, 0.5, 0.6162, 0.5625, 0.5581, 0.5625, 0.5581, 0.5, 0.6162, 0.9375, 0.5871, 1.0, 0.5581, 0.9375, 0.5871, 0.0, 0.6162, 0.0625, 0.5581, 0.0625, 0.6162, 0.4375, 0.6162, 0.5, 0.5581, 0.5, 0.5581, 0.4375, 0.6162, 0.875, 0.6162, 0.9375, 0.5581, 0.9375, 0.5581, 0.875, 0.6162, 0.375, 0.6162, 0.4375, 0.5581, 0.4375, 0.5581, 0.375, 0.6162, 0.8125, 0.6162, 0.875, 0.5581, 0.875, 0.5581, 0.8125, 0.6162, 0.3125, 0.6162, 0.375, 0.5581, 0.375, 0.5581, 0.3125, 0.6162, 0.75, 0.6162, 0.8125, 0.5581, 0.8125, 0.5581, 0.75, 0.6162, 0.25, 0.6162, 0.3125, 0.5581, 0.3125, 0.5581, 0.25, 0.6162, 0.6875, 0.6162, 0.75, 0.5581, 0.75, 0.5581, 0.6875, 0.6162, 0.1875, 0.6162, 0.25, 0.5581, 0.25, 0.5581, 0.1875, 0.6162, 0.625, 0.6162, 0.6875, 0.5581, 0.6875, 0.5581, 0.625, 0.5581, 0.8125, 0.5581, 0.875, 0.5, 0.875, 0.5, 0.8125, 0.5581, 0.3125, 0.5581, 0.375, 0.5, 0.375, 0.5, 0.3125, 0.5581, 0.75, 0.5581, 0.8125, 0.5, 0.8125, 0.5, 0.75, 0.5581, 0.25, 0.5581, 0.3125, 0.5, 0.3125, 0.5, 0.25, 0.5581, 0.6875, 0.5581, 0.75, 0.5, 0.75, 0.5, 0.6875, 0.5581, 0.1875, 0.5581, 0.25, 0.5, 0.25, 0.5, 0.1875, 0.5581, 0.625, 0.5581, 0.6875, 0.5, 0.6875, 0.5, 0.625, 0.5581, 0.125, 0.5581, 0.1875, 0.5, 0.1875, 0.5, 0.125, 0.5581, 0.5625, 0.5581, 0.625, 0.5, 0.625, 0.5, 0.5625, 0.5581, 0.0625, 0.5581, 0.125, 0.5, 0.125, 0.5, 0.0625, 0.5581, 0.5, 0.5581, 0.5625, 0.5, 0.5625, 0.5, 0.5, 0.5581, 0.9375, 0.529, 1.0, 0.5, 0.9375, 0.529, 0.0, 0.5581, 0.0625, 0.5, 0.0625, 0.5581, 0.4375, 0.5581, 0.5, 0.5, 0.5, 0.5, 0.4375, 0.5581, 0.875, 0.5581, 0.9375, 0.5, 0.9375, 0.5, 0.875, 0.5581, 0.375, 0.5581, 0.4375, 0.5, 0.4375, 0.5, 0.375, 0.5, 0.5625, 0.5, 0.625, 0.4419, 0.625, 0.4419, 0.5625, 0.5, 0.0625, 0.5, 0.125, 0.4419, 0.125, 0.4419, 0.0625, 0.5, 0.5, 0.5, 0.5625, 0.4419, 0.5625, 0.4419, 0.5, 0.5, 0.9375, 0.471, 1.0, 0.4419, 0.9375, 0.471, 0.0, 0.5, 0.0625, 0.4419, 0.0625, 0.5, 0.4375, 0.5, 0.5, 0.4419, 0.5, 0.4419, 0.4375, 0.5, 0.875, 0.5, 0.9375, 0.4419, 0.9375, 0.4419, 0.875, 0.5, 0.375, 0.5, 0.4375, 0.4419, 0.4375, 0.4419, 0.375, 0.5, 0.8125, 0.5, 0.875, 0.4419, 0.875, 0.4419, 0.8125, 0.5, 0.3125, 0.5, 0.375, 0.4419, 0.375, 0.4419, 0.3125, 0.5, 0.75, 0.5, 0.8125, 0.4419, 0.8125, 0.4419, 0.75, 0.5, 0.25, 0.5, 0.3125, 0.4419, 0.3125, 0.4419, 0.25, 0.5, 0.6875, 0.5, 0.75, 0.4419, 0.75, 0.4419, 0.6875, 0.5, 0.1875, 0.5, 0.25, 0.4419, 0.25, 0.4419, 0.1875, 0.5, 0.625, 0.5, 0.6875, 0.4419, 0.6875, 0.4419, 0.625, 0.5, 0.125, 0.5, 0.1875, 0.4419, 0.1875, 0.4419, 0.125, 0.4419, 0.3125, 0.4419, 0.375, 0.3838, 0.375, 0.3838, 0.3125, 0.4419, 0.75, 0.4419, 0.8125, 0.3838, 0.8125, 0.3838, 0.75, 0.4419, 0.25, 0.4419, 0.3125, 0.3838, 0.3125, 0.3838, 0.25, 0.4419, 0.6875, 0.4419, 0.75, 0.3838, 0.75, 0.3838, 0.6875, 0.4419, 0.1875, 0.4419, 0.25, 0.3838, 0.25, 0.3838, 0.1875, 0.4419, 0.625, 0.4419, 0.6875, 0.3838, 0.6875, 0.3838, 0.625, 0.4419, 0.125, 0.4419, 0.1875, 0.3838, 0.1875, 0.3838, 0.125, 0.4419, 0.5625, 0.4419, 0.625, 0.3838, 0.625, 0.3838, 0.5625, 0.4419, 0.0625, 0.4419, 0.125, 0.3838, 0.125, 0.3838, 0.0625, 0.4419, 0.5, 0.4419, 0.5625, 0.3838, 0.5625, 0.3838, 0.5, 0.4419, 0.9375, 0.4129, 1.0, 0.3838, 0.9375, 0.4129, 0.0, 0.4419, 0.0625, 0.3838, 0.0625, 0.4419, 0.4375, 0.4419, 0.5, 0.3838, 0.5, 0.3838, 0.4375, 0.4419, 0.875, 0.4419, 0.9375, 0.3838, 0.9375, 0.3838, 0.875, 0.4419, 0.375, 0.4419, 0.4375, 0.3838, 0.4375, 0.3838, 0.375, 0.4419, 0.8125, 0.4419, 0.875, 0.3838, 0.875, 0.3838, 0.8125, 0.3838, 0.0625, 0.3838, 0.125, 0.3258, 0.125, 0.3258, 0.0625, 0.3838, 0.5, 0.3838, 0.5625, 0.3258, 0.5625, 0.3258, 0.5, 0.3838, 0.9375, 0.3548, 1.0, 0.3258, 0.9375, 0.3548, 0.0, 0.3838, 0.0625, 0.3258, 0.0625, 0.3838, 0.4375, 0.3838, 0.5, 0.3258, 0.5, 0.3258, 0.4375, 0.3838, 0.875, 0.3838, 0.9375, 0.3258, 0.9375, 0.3258, 0.875, 0.3838, 0.375, 0.3838, 0.4375, 0.3258, 0.4375, 0.3258, 0.375, 0.3838, 0.8125, 0.3838, 0.875, 0.3258, 0.875, 0.3258, 0.8125, 0.3838, 0.3125, 0.3838, 0.375, 0.3258, 0.375, 0.3258, 0.3125, 0.3838, 0.75, 0.3838, 0.8125, 0.3258, 0.8125, 0.3258, 0.75, 0.3838, 0.25, 0.3838, 0.3125, 0.3258, 0.3125, 0.3258, 0.25, 0.3838, 0.6875, 0.3838, 0.75, 0.3258, 0.75, 0.3258, 0.6875, 0.3838, 0.1875, 0.3838, 0.25, 0.3258, 0.25, 0.3258, 0.1875, 0.3838, 0.625, 0.3838, 0.6875, 0.3258, 0.6875, 0.3258, 0.625, 0.3838, 0.125, 0.3838, 0.1875, 0.3258, 0.1875, 0.3258, 0.125, 0.3838, 0.5625, 0.3838, 0.625, 0.3258, 0.625, 0.3258, 0.5625, 0.3258, 0.75, 0.3258, 0.8125, 0.2677, 0.8125, 0.2677, 0.75, 0.3258, 0.25, 0.3258, 0.3125, 0.2677, 0.3125, 0.2677, 0.25, 0.3258, 0.6875, 0.3258, 0.75, 0.2677, 0.75, 0.2677, 0.6875, 0.3258, 0.1875, 0.3258, 0.25, 0.2677, 0.25, 0.2677, 0.1875, 0.3258, 0.625, 0.3258, 0.6875, 0.2677, 0.6875, 0.2677, 0.625, 0.3258, 0.125, 0.3258, 0.1875, 0.2677, 0.1875, 0.2677, 0.125, 0.3258, 0.5625, 0.3258, 0.625, 0.2677, 0.625, 0.2677, 0.5625, 0.3258, 0.0625, 0.3258, 0.125, 0.2677, 0.125, 0.2677, 0.0625, 0.3258, 0.5, 0.3258, 0.5625, 0.2677, 0.5625, 0.2677, 0.5, 0.3258, 0.9375, 0.2967, 1.0, 0.2677, 0.9375, 0.2967, 0.0, 0.3258, 0.0625, 0.2677, 0.0625, 0.3258, 0.4375, 0.3258, 0.5, 0.2677, 0.5, 0.2677, 0.4375, 0.3258, 0.875, 0.3258, 0.9375, 0.2677, 0.9375, 0.2677, 0.875, 0.3258, 0.375, 0.3258, 0.4375, 0.2677, 0.4375, 0.2677, 0.375, 0.3258, 0.8125, 0.3258, 0.875, 0.2677, 0.875, 0.2677, 0.8125, 0.3258, 0.3125, 0.3258, 0.375, 0.2677, 0.375, 0.2677, 0.3125, 0.2677, 0.5, 0.2677, 0.5625, 0.04361, 0.5625, 0.04361, 0.5, 0.2677, 0.9375, 0.04361, 1.0, 0.04361, 0.9375, 0.04361, 0.0, 0.2677, 0.0625, 0.04361, 0.0625, 0.2677, 0.4375, 0.2677, 0.5, 0.04361, 0.5, 0.04361, 0.4375, 0.2677, 0.875, 0.2677, 0.9375, 0.04361, 0.9375, 0.04361, 0.875, 0.2677, 0.375, 0.2677, 0.4375, 0.04361, 0.4375, 0.04361, 0.375, 0.2677, 0.8125, 0.2677, 0.875, 0.04361, 0.875, 0.04361, 0.8125, 0.2677, 0.3125, 0.2677, 0.375, 0.04361, 0.375, 0.04361, 0.3125, 0.2677, 0.75, 0.2677, 0.8125, 0.04361, 0.8125, 0.04361, 0.75, 0.2677, 0.25, 0.2677, 0.3125, 0.04361, 0.3125, 0.04361, 0.25, 0.2677, 0.6875, 0.2677, 0.75, 0.04361, 0.75, 0.04361, 0.6875, 0.2677, 0.1875, 0.2677, 0.25, 0.04361, 0.25, 0.04361, 0.1875, 0.2677, 0.625, 0.2677, 0.6875, 0.04361, 0.6875, 0.04361, 0.625, 0.2677, 0.125, 0.2677, 0.1875, 0.04361, 0.1875, 0.04361, 0.125, 0.2677, 0.5625, 0.2677, 0.625, 0.04361, 0.625, 0.04361, 0.5625, 0.2677, 0.0625, 0.2677, 0.125, 0.04361, 0.125, 0.04361, 0.0625, 0.04361, 0.25, 0.04361, 0.3125, 0.04361, 0.3125, 0.04361, 0.25, 0.04361, 0.6875, 0.04361, 0.75, 0.04361, 0.75, 0.04361, 0.6875, 0.04361, 0.1875, 0.04361, 0.25, 0.04361, 0.25, 0.04361, 0.1875, 0.04361, 0.625, 0.04361, 0.6875, 0.04361, 0.6875, 0.04361, 0.625, 0.04361, 0.125, 0.04361, 0.1875, 0.04361, 0.1875, 0.04361, 0.125, 0.04361, 0.5625, 0.04361, 0.625, 0.04361, 0.625, 0.04361, 0.5625, 0.04361, 0.0625, 0.04361, 0.125, 0.04361, 0.125, 0.04361, 0.0625, 0.04361, 0.5, 0.04361, 0.5625, 0.04361, 0.5625, 0.04361, 0.5, 0.04361, 0.9375, 0.04361, 1.0, 0.04361, 0.9375, 0.04361, 0.0, 0.04361, 0.0625, 0.04361, 0.0625, 0.04361, 0.4375, 0.04361, 0.5, 0.04361, 0.5, 0.04361, 0.4375, 0.04361, 0.875, 0.04361, 0.9375, 0.04361, 0.9375, 0.04361, 0.875, 0.04361, 0.375, 0.04361, 0.4375, 0.04361, 0.4375, 0.04361, 0.375, 0.04361, 0.8125, 0.04361, 0.875, 0.04361, 0.875, 0.04361, 0.8125, 0.04361, 0.3125, 0.04361, 0.375, 0.04361, 0.375, 0.04361, 0.3125, 0.04361, 0.75, 0.04361, 0.8125, 0.04361, 0.8125, 0.04361, 0.75, 0.04361, 0.0, 0.04361, 0.0625, 0.04361, 0.0625, 0.04361, 0.4375, 0.04361, 0.5, 0.04361, 0.5, 0.04361, 0.4375, 0.04361, 0.875, 0.04361, 0.9375, 0.04361, 0.9375, 0.04361, 0.875, 0.04361, 0.375, 0.04361, 0.4375, 0.04361, 0.4375, 0.04361, 0.375, 0.04361, 0.8125, 0.04361, 0.875, 0.04361, 0.875, 0.04361, 0.8125, 0.04361, 0.3125, 0.04361, 0.375, 0.04361, 0.375, 0.04361, 0.3125, 0.04361, 0.75, 0.04361, 0.8125, 0.04361, 0.8125, 0.04361, 0.75, 0.04361, 0.25, 0.04361, 0.3125, 0.04361, 0.3125, 0.04361, 0.25, 0.04361, 0.6875, 0.04361, 0.75, 0.04361, 0.75, 0.04361, 0.6875, 0.04361, 0.1875, 0.04361, 0.25, 0.04361, 0.25, 0.04361, 0.1875, 0.04361, 0.625, 0.04361, 0.6875, 0.04361, 0.6875, 0.04361, 0.625, 0.04361, 0.125, 0.04361, 0.1875, 0.04361, 0.1875, 0.04361, 0.125, 0.04361, 0.5625, 0.04361, 0.625, 0.04361, 0.625, 0.04361, 0.5625, 0.04361, 0.0625, 0.04361, 0.125, 0.04361, 0.125, 0.04361, 0.0625, 0.04361, 0.5, 0.04361, 0.5625, 0.04361, 0.5625, 0.04361, 0.5, 0.04361, 0.9375, 0.04361, 1.0, 0.04361, 0.9375, 0.04361, 0.1875, 0.04361, 0.25, 0.04361, 0.25, 0.04361, 0.1875, 0.04361, 0.625, 0.04361, 0.6875, 0.04361, 0.6875, 0.04361, 0.625, 0.04361, 0.125, 0.04361, 0.1875, 0.04361, 0.1875, 0.04361, 0.125, 0.04361, 0.5625, 0.04361, 0.625, 0.04361, 0.625, 0.04361, 0.5625, 0.04361, 0.0625, 0.04361, 0.125, 0.04361, 0.125, 0.04361, 0.0625, 0.04361, 0.5, 0.04361, 0.5625, 0.04361, 0.5625, 0.04361, 0.5, 0.04361, 0.9375, 0.04361, 1.0, 0.04361, 0.9375, 0.04361, 0.0, 0.04361, 0.0625, 0.04361, 0.0625, 0.04361, 0.4375, 0.04361, 0.5, 0.04361, 0.5, 0.04361, 0.4375, 0.04361, 0.875, 0.04361, 0.9375, 0.04361, 0.9375, 0.04361, 0.875, 0.04361, 0.375, 0.04361, 0.4375, 0.04361, 0.4375, 0.04361, 0.375, 0.04361, 0.8125, 0.04361, 0.875, 0.04361, 0.875, 0.04361, 0.8125, 0.04361, 0.3125, 0.04361, 0.375, 0.04361, 0.375, 0.04361, 0.3125, 0.04361, 0.75, 0.04361, 0.8125, 0.04361, 0.8125, 0.04361, 0.75, 0.04361, 0.25, 0.04361, 0.3125, 0.04361, 0.3125, 0.04361, 0.25, 0.04361, 0.6875, 0.04361, 0.75, 0.04361, 0.75, 0.04361, 0.6875, 0.04361, 0.875, 0.04361, 0.9375, 0.04361, 0.9375, 0.04361, 0.875, 0.04361, 0.375, 0.04361, 0.4375, 0.04361, 0.4375, 0.04361, 0.375, 0.04361, 0.8125, 0.04361, 0.875, 0.04361, 0.875, 0.04361, 0.8125, 0.04361, 0.3125, 0.04361, 0.375, 0.04361, 0.375, 0.04361, 0.3125, 0.04361, 0.75, 0.04361, 0.8125, 0.04361, 0.8125, 0.04361, 0.75, 0.04361, 0.25, 0.04361, 0.3125, 0.04361, 0.3125, 0.04361, 0.25, 0.04361, 0.6875, 0.04361, 0.75, 0.04361, 0.75, 0.04361, 0.6875, 0.04361, 0.1875, 0.04361, 0.25, 0.04361, 0.25, 0.04361, 0.1875, 0.04361, 0.625, 0.04361, 0.6875, 0.04361, 0.6875, 0.04361, 0.625, 0.04361, 0.125, 0.04361, 0.1875, 0.04361, 0.1875, 0.04361, 0.125, 0.04361, 0.5625, 0.04361, 0.625, 0.04361, 0.625, 0.04361, 0.5625, 0.04361, 0.0625, 0.04361, 0.125, 0.04361, 0.125, 0.04361, 0.0625, 0.04361, 0.5, 0.04361, 0.5625, 0.04361, 0.5625, 0.04361, 0.5, 0.04361, 0.9375, 0.04361, 1.0, 0.04361, 0.9375, 0.04361, 0.0, 0.04361, 0.0625, 0.04361, 0.0625, 0.04361, 0.4375, 0.04361, 0.5, 0.04361, 0.5, 0.04361, 0.4375, 0.04361, 0.625, 0.04361, 0.6875, 0.04361, 0.6875, 0.04361, 0.625, 0.04361, 0.125, 0.04361, 0.1875, 0.04361, 0.1875, 0.04361, 0.125, 0.04361, 0.5625, 0.04361, 0.625, 0.04361, 0.625, 0.04361, 0.5625, 0.04361, 0.0625, 0.04361, 0.125, 0.04361, 0.125, 0.04361, 0.0625, 0.04361, 0.5, 0.04361, 0.5625, 0.04361, 0.5625, 0.04361, 0.5, 0.04361, 0.9375, 0.04361, 1.0, 0.04361, 0.9375, 0.04361, 0.0, 0.04361, 0.0625, 0.04361, 0.0625, 0.04361, 0.4375, 0.04361, 0.5, 0.04361, 0.5, 0.04361, 0.4375, 0.04361, 0.875, 0.04361, 0.9375, 0.04361, 0.9375, 0.04361, 0.875, 0.04361, 0.375, 0.04361, 0.4375, 0.04361, 0.4375, 0.04361, 0.375, 0.04361, 0.8125, 0.04361, 0.875, 0.04361, 0.875, 0.04361, 0.8125, 0.04361, 0.3125, 0.04361, 0.375, 0.04361, 0.375, 0.04361, 0.3125, 0.04361, 0.75, 0.04361, 0.8125, 0.04361, 0.8125, 0.04361, 0.75, 0.04361, 0.25, 0.04361, 0.3125, 0.04361, 0.3125, 0.04361, 0.25, 0.04361, 0.6875, 0.04361, 0.75, 0.04361, 0.75, 0.04361, 0.6875, 0.04361, 0.1875, 0.04361, 0.25, 0.04361, 0.25, 0.04361, 0.1875, 0.04361, 0.375, 0.04361, 0.4375, 0.04361, 0.4375, 0.04361, 0.375, 0.04361, 0.8125, 0.04361, 0.875, 0.04361, 0.875, 0.04361, 0.8125, 0.04361, 0.3125, 0.04361, 0.375, 0.04361, 0.375, 0.04361, 0.3125, 0.04361, 0.75, 0.04361, 0.8125, 0.04361, 0.8125, 0.04361, 0.75, 0.04361, 0.25, 0.04361, 0.3125, 0.04361, 0.3125, 0.04361, 0.25, 0.04361, 0.6875, 0.04361, 0.75, 0.04361, 0.75, 0.04361, 0.6875, 0.04361, 0.1875, 0.04361, 0.25, 0.04361, 0.25, 0.04361, 0.1875, 0.04361, 0.625, 0.04361, 0.6875, 0.04361, 0.6875, 0.04361, 0.625, 0.04361, 0.125, 0.04361, 0.1875, 0.04361, 0.1875, 0.04361, 0.125, 0.04361, 0.5625, 0.04361, 0.625, 0.04361, 0.625, 0.04361, 0.5625, 0.04361, 0.0625, 0.04361, 0.125, 0.04361, 0.125, 0.04361, 0.0625, 0.04361, 0.5, 0.04361, 0.5625, 0.04361, 0.5625, 0.04361, 0.5, 0.04361, 0.9375, 0.04361, 1.0, 0.04361, 0.9375, 0.04361, 0.0, 0.04361, 0.0625, 0.04361, 0.0625, 0.04361, 0.4375, 0.04361, 0.5, 0.04361, 0.5, 0.04361, 0.4375, 0.04361, 0.875, 0.04361, 0.9375, 0.04361, 0.9375, 0.04361, 0.875, 0.04361, 0.125, 0.04361, 0.1875, 0.04361, 0.1875, 0.04361, 0.125, 0.04361, 0.5625, 0.04361, 0.625, 0.04361, 0.625, 0.04361, 0.5625, 0.04361, 0.0625, 0.04361, 0.125, 0.04361, 0.125, 0.04361, 0.0625, 0.04361, 0.5, 0.04361, 0.5625, 0.04361, 0.5625, 0.04361, 0.5, 0.04361, 0.9375, 0.04361, 1.0, 0.04361, 0.9375, 0.04361, 0.0, 0.04361, 0.0625, 0.04361, 0.0625, 0.04361, 0.4375, 0.04361, 0.5, 0.04361, 0.5, 0.04361, 0.4375, 0.04361, 0.875, 0.04361, 0.9375, 0.04361, 0.9375, 0.04361, 0.875, 0.04361, 0.375, 0.04361, 0.4375, 0.04361, 0.4375, 0.04361, 0.375, 0.04361, 0.8125, 0.04361, 0.875, 0.04361, 0.875, 0.04361, 0.8125, 0.04361, 0.3125, 0.04361, 0.375, 0.04361, 0.375, 0.04361, 0.3125, 0.04361, 0.75, 0.04361, 0.8125, 0.04361, 0.8125, 0.04361, 0.75, 0.04361, 0.25, 0.04361, 0.3125, 0.04361, 0.3125, 0.04361, 0.25, 0.04361, 0.6875, 0.04361, 0.75, 0.04361, 0.75, 0.04361, 0.6875, 0.04361, 0.1875, 0.04361, 0.25, 0.04361, 0.25, 0.04361, 0.1875, 0.04361, 0.625, 0.04361, 0.6875, 0.04361, 0.6875, 0.04361, 0.625, 0.04361, 0.8125, 0.04361, 0.875, 0.04361, 0.875, 0.04361, 0.8125, 0.04361, 0.3125, 0.04361, 0.375, 0.04361, 0.375, 0.04361, 0.3125, 0.04361, 0.75, 0.04361, 0.8125, 0.04361, 0.8125, 0.04361, 0.75, 0.04361, 0.25, 0.04361, 0.3125, 0.04361, 0.3125, 0.04361, 0.25, 0.04361, 0.6875, 0.04361, 0.75, 0.04361, 0.75, 0.04361, 0.6875, 0.04361, 0.1875, 0.04361, 0.25, 0.04361, 0.25, 0.04361, 0.1875, 0.04361, 0.625, 0.04361, 0.6875, 0.04361, 0.6875, 0.04361, 0.625, 0.04361, 0.125, 0.04361, 0.1875, 0.04361, 0.1875, 0.04361, 0.125, 0.04361, 0.5625, 0.04361, 0.625, 0.04361, 0.625, 0.04361, 0.5625, 0.04361, 0.0625, 0.04361, 0.125, 0.04361, 0.125, 0.04361, 0.0625, 0.04361, 0.5, 0.04361, 0.5625, 0.04361, 0.5625, 0.04361, 0.5, 0.04361, 0.9375, 0.04361, 1.0, 0.04361, 0.9375, 0.04361, 0.0, 0.04361, 0.0625, 0.04361, 0.0625, 0.04361, 0.4375, 0.04361, 0.5, 0.04361, 0.5, 0.04361, 0.4375, 0.04361, 0.875, 0.04361, 0.9375, 0.04361, 0.9375, 0.04361, 0.875, 0.04361, 0.375, 0.04361, 0.4375, 0.04361, 0.4375, 0.04361, 0.375, 0.04361, 0.5625, 0.04361, 0.625, 0.04361, 0.625, 0.04361, 0.5625, 0.04361, 0.0625, 0.04361, 0.125, 0.04361, 0.125, 0.04361, 0.0625, 0.04361, 0.5, 0.04361, 0.5625, 0.04361, 0.5625, 0.04361, 0.5, 0.04361, 0.9375, 0.04361, 1.0, 0.04361, 0.9375, 0.04361, 0.0, 0.04361, 0.0625, 0.04361, 0.0625, 0.04361, 0.4375, 0.04361, 0.5, 0.04361, 0.5, 0.04361, 0.4375, 0.04361, 0.875, 0.04361, 0.9375, 0.04361, 0.9375, 0.04361, 0.875, 0.04361, 0.375, 0.04361, 0.4375, 0.04361, 0.4375, 0.04361, 0.375, 0.04361, 0.8125, 0.04361, 0.875, 0.04361, 0.875, 0.04361, 0.8125, 0.04361, 0.3125, 0.04361, 0.375, 0.04361, 0.375, 0.04361, 0.3125, 0.04361, 0.75, 0.04361, 0.8125, 0.04361, 0.8125, 0.04361, 0.75, 0.04361, 0.25, 0.04361, 0.3125, 0.04361, 0.3125, 0.04361, 0.25, 0.04361, 0.6875, 0.04361, 0.75, 0.04361, 0.75, 0.04361, 0.6875, 0.04361, 0.1875, 0.04361, 0.25, 0.04361, 0.25, 0.04361, 0.1875, 0.04361, 0.625, 0.04361, 0.6875, 0.04361, 0.6875, 0.04361, 0.625, 0.04361, 0.125, 0.04361, 0.1875, 0.04361, 0.1875, 0.04361, 0.125, 0.04361, 0.3125, 0.04361, 0.375, 0.04361, 0.375, 0.04361, 0.3125, 0.04361, 0.75, 0.04361, 0.8125, 0.04361, 0.8125, 0.04361, 0.75, 0.04361, 0.25, 0.04361, 0.3125, 0.04361, 0.3125, 0.04361, 0.25, 0.04361, 0.6875, 0.04361, 0.75, 0.04361, 0.75, 0.04361, 0.6875, 0.04361, 0.1875, 0.04361, 0.25, 0.04361, 0.25, 0.04361, 0.1875, 0.04361, 0.625, 0.04361, 0.6875, 0.04361, 0.6875, 0.04361, 0.625, 0.04361, 0.125, 0.04361, 0.1875, 0.04361, 0.1875, 0.04361, 0.125, 0.04361, 0.5625, 0.04361, 0.625, 0.04361, 0.625, 0.04361, 0.5625, 0.04361, 0.0625, 0.04361, 0.125, 0.04361, 0.125, 0.04361, 0.0625, 0.04361, 0.5, 0.04361, 0.5625, 0.04361, 0.5625, 0.04361, 0.5, 0.04361, 0.9375, 0.04361, 1.0, 0.04361, 0.9375, 0.04361, 0.0, 0.04361, 0.0625, 0.04361, 0.0625, 0.04361, 0.4375, 0.04361, 0.5, 0.04361, 0.5, 0.04361, 0.4375, 0.04361, 0.875, 0.04361, 0.9375, 0.04361, 0.9375, 0.04361, 0.875, 0.04361, 0.375, 0.04361, 0.4375, 0.04361, 0.4375, 0.04361, 0.375, 0.04361, 0.8125, 0.04361, 0.875, 0.04361, 0.875, 0.04361, 0.8125, 0.04361, 0.0625, 0.04361, 0.125, 0.04361, 0.125, 0.04361, 0.0625, 0.04361, 0.5, 0.04361, 0.5625, 0.04361, 0.5625, 0.04361, 0.5, 0.04361, 0.9375, 0.04361, 1.0, 0.04361, 0.9375, 0.04361, 0.0, 0.04361, 0.0625, 0.04361, 0.0625, 0.04361, 0.4375, 0.04361, 0.5, 0.04361, 0.5, 0.04361, 0.4375, 0.04361, 0.875, 0.04361, 0.9375, 0.04361, 0.9375, 0.04361, 0.875, 0.04361, 0.375, 0.04361, 0.4375, 0.04361, 0.4375, 0.04361, 0.375, 0.04361, 0.8125, 0.04361, 0.875, 0.04361, 0.875, 0.04361, 0.8125, 0.04361, 0.3125, 0.04361, 0.375, 0.04361, 0.375, 0.04361, 0.3125, 0.04361, 0.75, 0.04361, 0.8125, 0.04361, 0.8125, 0.04361, 0.75, 0.04361, 0.25, 0.04361, 0.3125, 0.04361, 0.3125, 0.04361, 0.25, 0.04361, 0.6875, 0.04361, 0.75, 0.04361, 0.75, 0.04361, 0.6875, 0.04361, 0.1875, 0.04361, 0.25, 0.04361, 0.25, 0.04361, 0.1875, 0.04361, 0.625, 0.04361, 0.6875, 0.04361, 0.6875, 0.04361, 0.625, 0.04361, 0.125, 0.04361, 0.1875, 0.04361, 0.1875, 0.04361, 0.125, 0.04361, 0.5625, 0.04361, 0.625, 0.04361, 0.625, 0.04361, 0.5625, 0.95, 0.25, 0.95, 0.3125, 0.95, 0.3125, 0.95, 0.25, 0.95, 0.6875, 0.95, 0.75, 0.95, 0.75, 0.95, 0.6875, 0.95, 0.1875, 0.95, 0.25, 0.95, 0.25, 0.95, 0.1875, 0.95, 0.625, 0.95, 0.6875, 0.95, 0.6875, 0.95, 0.625, 0.95, 0.125, 0.95, 0.1875, 0.95, 0.1875, 0.95, 0.125, 0.95, 0.5625, 0.95, 0.625, 0.95, 0.625, 0.95, 0.5625, 0.95, 0.0625, 0.95, 0.125, 0.95, 0.125, 0.95, 0.0625, 0.95, 0.5, 0.95, 0.5625, 0.95, 0.5625, 0.95, 0.5, 0.95, 0.9375, 0.95, 1.0, 0.95, 0.9375, 0.95, 0.0, 0.95, 0.0625, 0.95, 0.0625, 0.95, 0.4375, 0.95, 0.5, 0.95, 0.5, 0.95, 0.4375, 0.95, 0.875, 0.95, 0.9375, 0.95, 0.9375, 0.95, 0.875, 0.95, 0.375, 0.95, 0.4375, 0.95, 0.4375, 0.95, 0.375, 0.95, 0.8125, 0.95, 0.875, 0.95, 0.875, 0.95, 0.8125, 0.95, 0.3125, 0.95, 0.375, 0.95, 0.375, 0.95, 0.3125, 0.95, 0.75, 0.95, 0.8125, 0.95, 0.8125, 0.95, 0.75, 0.95, 0.9375, 0.95, 1.0, 0.95, 0.9375, 0.95, 0.0, 0.95, 0.0625, 0.95, 0.0625, 0.95, 0.4375, 0.95, 0.5, 0.95, 0.5, 0.95, 0.4375, 0.95, 0.875, 0.95, 0.9375, 0.95, 0.9375, 0.95, 0.875, 0.95, 0.375, 0.95, 0.4375, 0.95, 0.4375, 0.95, 0.375, 0.95, 0.8125, 0.95, 0.875, 0.95, 0.875, 0.95, 0.8125, 0.95, 0.3125, 0.95, 0.375, 0.95, 0.375, 0.95, 0.3125, 0.95, 0.75, 0.95, 0.8125, 0.95, 0.8125, 0.95, 0.75, 0.95, 0.25, 0.95, 0.3125, 0.95, 0.3125, 0.95, 0.25, 0.95, 0.6875, 0.95, 0.75, 0.95, 0.75, 0.95, 0.6875, 0.95, 0.1875, 0.95, 0.25, 0.95, 0.25, 0.95, 0.1875, 0.95, 0.625, 0.95, 0.6875, 0.95, 0.6875, 0.95, 0.625, 0.95, 0.125, 0.95, 0.1875, 0.95, 0.1875, 0.95, 0.125, 0.95, 0.5625, 0.95, 0.625, 0.95, 0.625, 0.95, 0.5625, 0.95, 0.0625, 0.95, 0.125, 0.95, 0.125, 0.95, 0.0625, 0.95, 0.5, 0.95, 0.5625, 0.95, 0.5625, 0.95, 0.5, 0.95, 0.6875, 0.95, 0.75, 0.95, 0.75, 0.95, 0.6875, 0.95, 0.1875, 0.95, 0.25, 0.95, 0.25, 0.95, 0.1875, 0.95, 0.625, 0.95, 0.6875, 0.95, 0.6875, 0.95, 0.625, 0.95, 0.125, 0.95, 0.1875, 0.95, 0.1875, 0.95, 0.125, 0.95, 0.5625, 0.95, 0.625, 0.95, 0.625, 0.95, 0.5625, 0.95, 0.0625, 0.95, 0.125, 0.95, 0.125, 0.95, 0.0625, 0.95, 0.5, 0.95, 0.5625, 0.95, 0.5625, 0.95, 0.5, 0.95, 0.9375, 0.95, 1.0, 0.95, 0.9375, 0.95, 0.0, 0.95, 0.0625, 0.95, 0.0625, 0.95, 0.4375, 0.95, 0.5, 0.95, 0.5, 0.95, 0.4375, 0.95, 0.875, 0.95, 0.9375, 0.95, 0.9375, 0.95, 0.875, 0.95, 0.375, 0.95, 0.4375, 0.95, 0.4375, 0.95, 0.375, 0.95, 0.8125, 0.95, 0.875, 0.95, 0.875, 0.95, 0.8125, 0.95, 0.3125, 0.95, 0.375, 0.95, 0.375, 0.95, 0.3125, 0.95, 0.75, 0.95, 0.8125, 0.95, 0.8125, 0.95, 0.75, 0.95, 0.25, 0.95, 0.3125, 0.95, 0.3125, 0.95, 0.25, 0.95, 0.4375, 0.95, 0.5, 0.95, 0.5, 0.95, 0.4375, 0.95, 0.875, 0.95, 0.9375, 0.95, 0.9375, 0.95, 0.875, 0.95, 0.375, 0.95, 0.4375, 0.95, 0.4375, 0.95, 0.375, 0.95, 0.8125, 0.95, 0.875, 0.95, 0.875, 0.95, 0.8125, 0.95, 0.3125, 0.95, 0.375, 0.95, 0.375, 0.95, 0.3125, 0.95, 0.75, 0.95, 0.8125, 0.95, 0.8125, 0.95, 0.75, 0.95, 0.25, 0.95, 0.3125, 0.95, 0.3125, 0.95, 0.25, 0.95, 0.6875, 0.95, 0.75, 0.95, 0.75, 0.95, 0.6875, 0.95, 0.1875, 0.95, 0.25, 0.95, 0.25, 0.95, 0.1875, 0.95, 0.625, 0.95, 0.6875, 0.95, 0.6875, 0.95, 0.625, 0.95, 0.125, 0.95, 0.1875, 0.95, 0.1875, 0.95, 0.125, 0.95, 0.5625, 0.95, 0.625, 0.95, 0.625, 0.95, 0.5625, 0.95, 0.0625, 0.95, 0.125, 0.95, 0.125, 0.95, 0.0625, 0.95, 0.5, 0.95, 0.5625, 0.95, 0.5625, 0.95, 0.5, 0.95, 0.9375, 0.95, 1.0, 0.95, 0.9375, 0.95, 0.0, 0.95, 0.0625, 0.95, 0.0625, 0.95, 0.1875, 0.95, 0.25, 0.95, 0.25, 0.95, 0.1875, 0.95, 0.625, 0.95, 0.6875, 0.95, 0.6875, 0.95, 0.625, 0.95, 0.125, 0.95, 0.1875, 0.95, 0.1875, 0.95, 0.125, 0.95, 0.5625, 0.95, 0.625, 0.95, 0.625, 0.95, 0.5625, 0.95, 0.0625, 0.95, 0.125, 0.95, 0.125, 0.95, 0.0625, 0.95, 0.5, 0.95, 0.5625, 0.95, 0.5625, 0.95, 0.5, 0.95, 0.9375, 0.95, 1.0, 0.95, 0.9375, 0.95, 0.0, 0.95, 0.0625, 0.95, 0.0625, 0.95, 0.4375, 0.95, 0.5, 0.95, 0.5, 0.95, 0.4375, 0.95, 0.875, 0.95, 0.9375, 0.95, 0.9375, 0.95, 0.875, 0.95, 0.375, 0.95, 0.4375, 0.95, 0.4375, 0.95, 0.375, 0.95, 0.8125, 0.95, 0.875, 0.95, 0.875, 0.95, 0.8125, 0.95, 0.3125, 0.95, 0.375, 0.95, 0.375, 0.95, 0.3125, 0.95, 0.75, 0.95, 0.8125, 0.95, 0.8125, 0.95, 0.75, 0.95, 0.25, 0.95, 0.3125, 0.95, 0.3125, 0.95, 0.25, 0.95, 0.6875, 0.95, 0.75, 0.95, 0.75, 0.95, 0.6875, 0.95, 0.875, 0.95, 0.9375, 0.95, 0.9375, 0.95, 0.875, 0.95, 0.375, 0.95, 0.4375, 0.95, 0.4375, 0.95, 0.375, 0.95, 0.8125, 0.95, 0.875, 0.95, 0.875, 0.95, 0.8125, 0.95, 0.3125, 0.95, 0.375, 0.95, 0.375, 0.95, 0.3125, 0.95, 0.75, 0.95, 0.8125, 0.95, 0.8125, 0.95, 0.75, 0.95, 0.25, 0.95, 0.3125, 0.95, 0.3125, 0.95, 0.25, 0.95, 0.6875, 0.95, 0.75, 0.95, 0.75, 0.95, 0.6875, 0.95, 0.1875, 0.95, 0.25, 0.95, 0.25, 0.95, 0.1875, 0.95, 0.625, 0.95, 0.6875, 0.95, 0.6875, 0.95, 0.625, 0.95, 0.125, 0.95, 0.1875, 0.95, 0.1875, 0.95, 0.125, 0.95, 0.5625, 0.95, 0.625, 0.95, 0.625, 0.95, 0.5625, 0.95, 0.0625, 0.95, 0.125, 0.95, 0.125, 0.95, 0.0625, 0.95, 0.5, 0.95, 0.5625, 0.95, 0.5625, 0.95, 0.5, 0.95, 0.9375, 0.95, 1.0, 0.95, 0.9375, 0.95, 0.0, 0.95, 0.0625, 0.95, 0.0625, 0.95, 0.4375, 0.95, 0.5, 0.95, 0.5, 0.95, 0.4375, 0.95, 0.625, 0.95, 0.6875, 0.95, 0.6875, 0.95, 0.625, 0.95, 0.125, 0.95, 0.1875, 0.95, 0.1875, 0.95, 0.125, 0.95, 0.5625, 0.95, 0.625, 0.95, 0.625, 0.95, 0.5625, 0.95, 0.0625, 0.95, 0.125, 0.95, 0.125, 0.95, 0.0625, 0.95, 0.5, 0.95, 0.5625, 0.95, 0.5625, 0.95, 0.5, 0.95, 0.9375, 0.95, 1.0, 0.95, 0.9375, 0.95, 0.0, 0.95, 0.0625, 0.95, 0.0625, 0.95, 0.4375, 0.95, 0.5, 0.95, 0.5, 0.95, 0.4375, 0.95, 0.875, 0.95, 0.9375, 0.95, 0.9375, 0.95, 0.875, 0.95, 0.375, 0.95, 0.4375, 0.95, 0.4375, 0.95, 0.375, 0.95, 0.8125, 0.95, 0.875, 0.95, 0.875, 0.95, 0.8125, 0.95, 0.3125, 0.95, 0.375, 0.95, 0.375, 0.95, 0.3125, 0.95, 0.75, 0.95, 0.8125, 0.95, 0.8125, 0.95, 0.75, 0.95, 0.25, 0.95, 0.3125, 0.95, 0.3125, 0.95, 0.25, 0.95, 0.6875, 0.95, 0.75, 0.95, 0.75, 0.95, 0.6875, 0.95, 0.1875, 0.95, 0.25, 0.95, 0.25, 0.95, 0.1875, 0.95, 0.375, 0.95, 0.4375, 0.95, 0.4375, 0.95, 0.375, 0.95, 0.8125, 0.95, 0.875, 0.95, 0.875, 0.95, 0.8125, 0.95, 0.3125, 0.95, 0.375, 0.95, 0.375, 0.95, 0.3125, 0.95, 0.75, 0.95, 0.8125, 0.95, 0.8125, 0.95, 0.75, 0.95, 0.25, 0.95, 0.3125, 0.95, 0.3125, 0.95, 0.25, 0.95, 0.6875, 0.95, 0.75, 0.95, 0.75, 0.95, 0.6875, 0.95, 0.1875, 0.95, 0.25, 0.95, 0.25, 0.95, 0.1875, 0.95, 0.625, 0.95, 0.6875, 0.95, 0.6875, 0.95, 0.625, 0.95, 0.125, 0.95, 0.1875, 0.95, 0.1875, 0.95, 0.125, 0.95, 0.5625, 0.95, 0.625, 0.95, 0.625, 0.95, 0.5625, 0.95, 0.0625, 0.95, 0.125, 0.95, 0.125, 0.95, 0.0625, 0.95, 0.5, 0.95, 0.5625, 0.95, 0.5625, 0.95, 0.5, 0.95, 0.9375, 0.95, 1.0, 0.95, 0.9375, 0.95, 0.0, 0.95, 0.0625, 0.95, 0.0625, 0.95, 0.4375, 0.95, 0.5, 0.95, 0.5, 0.95, 0.4375, 0.95, 0.875, 0.95, 0.9375, 0.95, 0.9375, 0.95, 0.875])
me_sphere.materials.append(mat_material_001)
me_sphere.use_remesh_preserve_volume = False
me_sphere.use_remesh_preserve_attributes = False
me_sphere.use_mirror_vertex_groups = False
me_sphere.update()

# ---- objects
ob_sphere = bpy.data.objects.new('Sphere', me_sphere)
ob_lamp = bpy.data.objects.new('Lamp', light_lamp)
ob_camera = bpy.data.objects.new('Camera', cam_camera)

# ---- transforms, parenting, visibility, modifiers, constraints
ob_sphere.location = (0.0, 0.0, 0.0)
ob_sphere.lineart.crease_threshold = 0.0
ob_lamp.location = (4.076, 1.005, 5.904)
ob_lamp.rotation_euler = (0.6503, 0.05522, 1.866)
ob_lamp.lock_rotations_4d = False
ob_lamp.empty_display_type = 'ARROWS'
ob_lamp.color = (0.0, 0.0, 0.0, 0.0)
ob_lamp.lineart.crease_threshold = 0.0
ob_camera.location = (7.481, -6.508, 5.344)
ob_camera.rotation_euler = (1.109, 0.0, 0.8149)
ob_camera.lock_rotations_4d = False
ob_camera.empty_display_type = 'ARROWS'
ob_camera.color = (0.0, 0.0, 0.0, 0.0)
ob_camera.display_type = 'WIRE'
ob_camera.lineart.crease_threshold = 0.0

# ---- collection membership
col_collection_1.objects.link(ob_sphere)
col_collection_1.objects.link(ob_lamp)
col_collection_1.objects.link(ob_camera)

# ---- scene / render settings (as saved in the file)
scene.camera = ob_camera
scene.frame_start = 1; scene.frame_end = 250; scene.frame_set(1)
scene.render.engine = 'CYCLES'
scene.render.resolution_percentage = 50
scene.render.dither_intensity = 0.0
scene.cycles.use_denoising = False
scene.cycles.samples = 128
scene.cycles.sampling_pattern = 'TABULATED_SOBOL'
scene.cycles.use_adaptive_sampling = False
scene.cycles.use_light_tree = False
scene.cycles.blur_glossy = 0.0
scene.cycles.sample_clamp_indirect = 0.0
scene.view_settings.view_transform = 'Standard'
bpy.context.view_layer.update()
